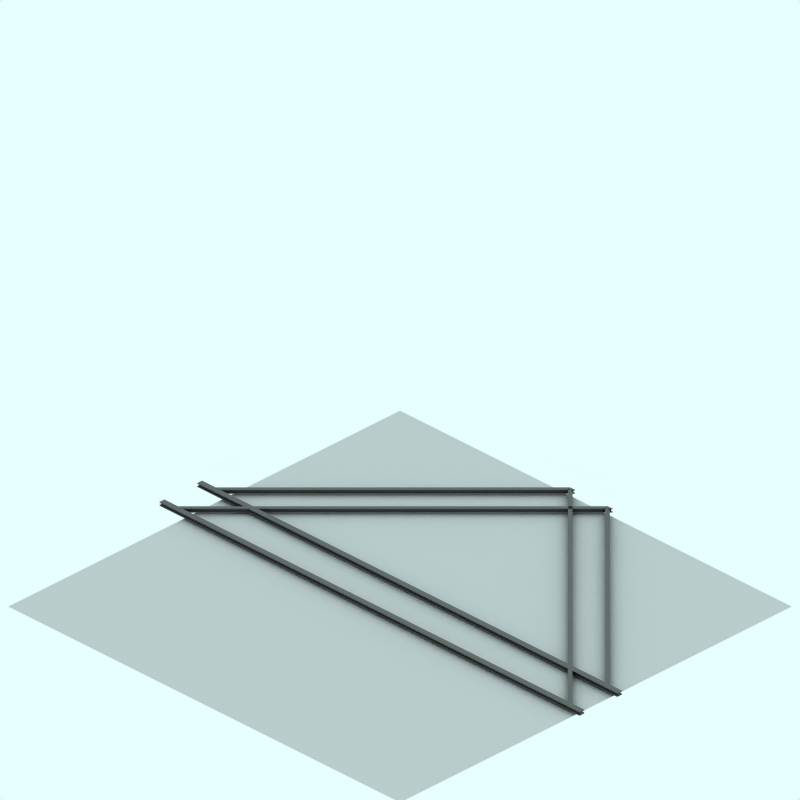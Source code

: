 # Source: tram.new.blend  (saved by Blender 2.48.1; exported with 4.5.12 LTS)
import bpy
from mathutils import Matrix  # noqa: F401  (used for matrix-valued properties, if any)

bpy.ops.wm.read_factory_settings(use_empty=True)
scene = bpy.context.scene
scene.name = 'Scene'

# ---- collections
col_collection_1 = bpy.data.collections.new('Collection 1'); scene.collection.children.link(col_collection_1)
col_collection_2 = bpy.data.collections.new('Collection 2'); scene.collection.children.link(col_collection_2)
col_collection_2.hide_render = True
col_collection_2.hide_viewport = True
col_collection_3 = bpy.data.collections.new('Collection 3'); scene.collection.children.link(col_collection_3)
col_collection_3.hide_render = True
col_collection_3.hide_viewport = True

# ---- materials (node trees are filled in below, after node groups)
mat_rail = bpy.data.materials.new('Rail')
mat_rail.alpha_threshold = 0.0
mat_rail.preview_render_type = 'FLAT'
mat_rail.diffuse_color = (0.3382, 0.3382, 0.3382, 1.0)
mat_rail.roughness = 0.5
mat_rail.line_color = (0.0, 0.0, 0.0, 1.0)
mat_railtop = bpy.data.materials.new('RailTop')
mat_railtop.alpha_threshold = 0.0
mat_railtop.preview_render_type = 'FLAT'
mat_railtop.diffuse_color = (0.4254, 0.4237, 0.4237, 1.0)
mat_railtop.roughness = 0.5
mat_railtop.line_color = (0.0, 0.0, 0.0, 1.0)
mat_transparent_001 = bpy.data.materials.new('Transparent.001')
mat_transparent_001.alpha_threshold = 0.0
mat_transparent_001.preview_render_type = 'FLAT'
mat_transparent_001.roughness = 0.5

# ---- material node trees

# ---- world
world_world = bpy.data.worlds.new('World'); scene.world = world_world
world_world.color = (0.9059, 1.0, 1.0)
world_world.use_sun_shadow = False
world_world.sun_shadow_jitter_overblur = 0.0
world_world.cycles.sampling_method = 'MANUAL'
world_world.cycles.sample_map_resolution = 256

# ---- cameras
cam_camera_001 = bpy.data.cameras.new('Camera.001')
cam_camera_001.type = 'ORTHO'
cam_camera_001.passepartout_alpha = 0.2
cam_camera_001.clip_end = 100.0
cam_camera_001.lens = 35.0
cam_camera_001.ortho_scale = 12.0
cam_camera_001.display_size = 5.91
cam_camera_001.show_passepartout = False
cam_camera_001.show_safe_areas = True
cam_camera_001.dof.focus_distance = 0.0
cam_camera_001.dof.aperture_fstop = 128.0

# ---- lights
light_lamp = bpy.data.lights.new('Lamp', 'SUN')
light_lamp.transmission_factor = 0.0
light_lamp.angle = 1.571
light_lamp.energy = 0.028
light_lamp.shadow_buffer_clip_start = 0.5
light_lamp.shadow_soft_size = 1.0
light_lamp.shadow_cascade_max_distance = 1000.0
light_lamp.cycles.use_multiple_importance_sampling = False

# ---- meshes
me_cube_170 = bpy.data.meshes.new('Cube.170')
me_cube_170.from_pydata([(0.4, 0.34, 4.11), (0.4, 0.32, 4.11), (0.3, 0.32, 4.11), (0.3, 0.34, 4.11), (0.3667, 0.34, 4.11), (0.3333, 0.34, 4.11), (0.3333, 0.4, 4.11), (0.3667, 0.4, 4.11), (0.3, 0.4, 4.11), (0.3, 0.42, 4.11), (0.4, 0.42, 4.11), (0.4, 0.4, 4.11), (-4.26, 0.4, -0.55), (-4.26, 0.42, -0.55), (-4.26, 0.42, -0.45), (-4.26, 0.4, -0.45), (-4.26, 0.4, -0.5166), (-4.26, 0.4, -0.4833), (-4.26, 0.34, -0.4833), (-4.26, 0.34, -0.5166), (-4.26, 0.34, -0.45), (-4.26, 0.32, -0.45), (-4.26, 0.32, -0.55), (-4.26, 0.34, -0.55)], [], [(4, 5, 2, 1), (0, 4, 1), (5, 3, 2), (5, 4, 7, 6), (6, 8, 9), (11, 7, 10), (7, 6, 9, 10), (8, 6, 17, 15), (7, 11, 12, 16), (11, 10, 13, 12), (10, 9, 14, 13), (9, 8, 15, 14), (7, 4, 19, 16), (5, 6, 17, 18), (3, 5, 18, 20), (4, 0, 23, 19), (2, 3, 20, 21), (1, 2, 21, 22), (0, 1, 22, 23), (21, 18, 19, 22), (22, 19, 23), (21, 20, 18), (16, 19, 18, 17), (14, 15, 17), (13, 16, 12), (14, 17, 16, 13)])
me_cube_170.polygons.foreach_set('material_index', [0, 0, 0, 0, 0, 0, 0, 0, 0, 0, 1, 0, 0, 0, 0, 0, 0, 0, 0, 0, 0, 0, 0, 0, 0, 0])
me_cube_170.materials.append(mat_rail)
me_cube_170.materials.append(mat_railtop)
me_cube_170.use_remesh_preserve_volume = False
me_cube_170.use_remesh_preserve_attributes = False
me_cube_170.use_mirror_vertex_groups = False
me_cube_170.update()
me_cube_169 = bpy.data.meshes.new('Cube.169')
me_cube_169.from_pydata([(-0.4, 0.34, 4.11), (-0.4, 0.32, 4.11), (-0.5, 0.32, 4.11), (-0.5, 0.34, 4.11), (-0.4333, 0.34, 4.11), (-0.4667, 0.34, 4.11), (-0.4667, 0.4, 4.11), (-0.4333, 0.4, 4.11), (-0.5, 0.4, 4.11), (-0.5, 0.42, 4.11), (-0.4, 0.42, 4.11), (-0.4, 0.4, 4.11), (-4.26, 0.4, 0.25), (-4.26, 0.42, 0.25), (-4.26, 0.42, 0.35), (-4.26, 0.4, 0.35), (-4.26, 0.4, 0.2834), (-4.26, 0.4, 0.3167), (-4.26, 0.34, 0.3167), (-4.26, 0.34, 0.2834), (-4.26, 0.34, 0.35), (-4.26, 0.32, 0.35), (-4.26, 0.32, 0.25), (-4.26, 0.34, 0.25)], [], [(4, 5, 2, 1), (0, 4, 1), (5, 3, 2), (5, 4, 7, 6), (6, 8, 9), (11, 7, 10), (7, 6, 9, 10), (8, 6, 17, 15), (7, 11, 12, 16), (11, 10, 13, 12), (10, 9, 14, 13), (9, 8, 15, 14), (7, 4, 19, 16), (5, 6, 17, 18), (3, 5, 18, 20), (4, 0, 23, 19), (2, 3, 20, 21), (1, 2, 21, 22), (0, 1, 22, 23), (21, 18, 19, 22), (22, 19, 23), (21, 20, 18), (16, 19, 18, 17), (14, 15, 17), (13, 16, 12), (14, 17, 16, 13)])
me_cube_169.polygons.foreach_set('material_index', [0, 0, 0, 0, 0, 0, 0, 0, 0, 0, 1, 0, 0, 0, 0, 0, 0, 0, 0, 0, 0, 0, 0, 0, 0, 0])
me_cube_169.materials.append(mat_rail)
me_cube_169.materials.append(mat_railtop)
me_cube_169.use_remesh_preserve_volume = False
me_cube_169.use_remesh_preserve_attributes = False
me_cube_169.use_mirror_vertex_groups = False
me_cube_169.update()
me_cube_144 = bpy.data.meshes.new('Cube.144')
me_cube_144.from_pydata([(-0.3, 0.34, 4.05), (-0.3, 0.32, 4.05), (-0.4, 0.32, 4.05), (-0.4, 0.34, 4.05), (-0.3333, 0.34, 4.05), (-0.3667, 0.34, 4.05), (-0.3667, 0.4, 4.05), (-0.3333, 0.4, 4.05), (-0.4, 0.4, 4.05), (-0.4, 0.42, 4.05), (-0.3, 0.42, 4.05), (-0.3, 0.4, 4.05), (-4.11, 0.4, 0.25), (-4.11, 0.42, 0.25), (-4.11, 0.42, 0.35), (-4.11, 0.4, 0.35), (-4.11, 0.4, 0.2834), (-4.11, 0.4, 0.3167), (-4.11, 0.34, 0.3167), (-4.11, 0.34, 0.2834), (-4.11, 0.34, 0.35), (-4.11, 0.32, 0.35), (-4.11, 0.32, 0.25), (-4.11, 0.34, 0.25)], [], [(4, 5, 2, 1), (0, 4, 1), (5, 3, 2), (5, 4, 7, 6), (6, 8, 9), (11, 7, 10), (7, 6, 9, 10), (8, 6, 17, 15), (7, 11, 12, 16), (11, 10, 13, 12), (10, 9, 14, 13), (9, 8, 15, 14), (7, 4, 19, 16), (5, 6, 17, 18), (3, 5, 18, 20), (4, 0, 23, 19), (2, 3, 20, 21), (1, 2, 21, 22), (0, 1, 22, 23), (21, 18, 19, 22), (22, 19, 23), (21, 20, 18), (16, 19, 18, 17), (14, 15, 17), (13, 16, 12), (14, 17, 16, 13)])
me_cube_144.polygons.foreach_set('material_index', [0, 0, 0, 0, 0, 0, 0, 0, 0, 0, 1, 0, 0, 0, 0, 0, 0, 0, 0, 0, 0, 0, 0, 0, 0, 0])
me_cube_144.materials.append(mat_rail)
me_cube_144.materials.append(mat_railtop)
me_cube_144.use_remesh_preserve_volume = False
me_cube_144.use_remesh_preserve_attributes = False
me_cube_144.use_mirror_vertex_groups = False
me_cube_144.update()
me_cube_143 = bpy.data.meshes.new('Cube.143')
me_cube_143.from_pydata([(0.5, 0.34, 4.06), (0.5, 0.32, 4.06), (0.4, 0.32, 4.06), (0.4, 0.34, 4.06), (0.4667, 0.34, 4.06), (0.4333, 0.34, 4.06), (0.4333, 0.4, 4.06), (0.4667, 0.4, 4.06), (0.4, 0.4, 4.06), (0.4, 0.42, 4.06), (0.5, 0.42, 4.06), (0.5, 0.4, 4.06), (-4.11, 0.4, -0.55), (-4.11, 0.42, -0.55), (-4.11, 0.42, -0.45), (-4.11, 0.4, -0.45), (-4.11, 0.4, -0.5166), (-4.11, 0.4, -0.4833), (-4.11, 0.34, -0.4833), (-4.11, 0.34, -0.5166), (-4.11, 0.34, -0.45), (-4.11, 0.32, -0.45), (-4.11, 0.32, -0.55), (-4.11, 0.34, -0.55)], [], [(4, 5, 2, 1), (0, 4, 1), (5, 3, 2), (5, 4, 7, 6), (6, 8, 9), (11, 7, 10), (7, 6, 9, 10), (8, 6, 17, 15), (7, 11, 12, 16), (11, 10, 13, 12), (10, 9, 14, 13), (9, 8, 15, 14), (7, 4, 19, 16), (5, 6, 17, 18), (3, 5, 18, 20), (4, 0, 23, 19), (2, 3, 20, 21), (1, 2, 21, 22), (0, 1, 22, 23), (21, 18, 19, 22), (22, 19, 23), (21, 20, 18), (16, 19, 18, 17), (14, 15, 17), (13, 16, 12), (14, 17, 16, 13)])
me_cube_143.polygons.foreach_set('material_index', [0, 0, 0, 0, 0, 0, 0, 0, 0, 0, 1, 0, 0, 0, 0, 0, 0, 0, 0, 0, 0, 0, 0, 0, 0, 0])
me_cube_143.materials.append(mat_rail)
me_cube_143.materials.append(mat_railtop)
me_cube_143.use_remesh_preserve_volume = False
me_cube_143.use_remesh_preserve_attributes = False
me_cube_143.use_mirror_vertex_groups = False
me_cube_143.update()
me_cube_078 = bpy.data.meshes.new('Cube.078')
me_cube_078.from_pydata([(-0.25, 0.34, 4.55), (-0.25, 0.32, 4.55), (-0.35, 0.32, 4.55), (-0.35, 0.34, 4.55), (-0.2833, 0.34, 4.55), (-0.3167, 0.34, 4.55), (-0.3167, 0.4, 4.55), (-0.2833, 0.4, 4.55), (-0.35, 0.4, 4.55), (-0.35, 0.42, 4.55), (-0.25, 0.42, 4.55), (-0.25, 0.4, 4.55), (-0.25, 0.4, -4.36), (-0.25, 0.42, -4.36), (-0.35, 0.42, -4.36), (-0.35, 0.4, -4.36), (-0.2833, 0.4, -4.36), (-0.3167, 0.4, -4.36), (-0.3167, 0.34, -4.36), (-0.2833, 0.34, -4.36), (-0.35, 0.34, -4.36), (-0.35, 0.32, -4.36), (-0.25, 0.32, -4.36), (-0.25, 0.34, -4.36)], [], [(4, 5, 2, 1), (0, 4, 1), (5, 3, 2), (5, 4, 7, 6), (6, 8, 9), (11, 7, 10), (7, 6, 9, 10), (8, 6, 17, 15), (7, 11, 12, 16), (11, 10, 13, 12), (10, 9, 14, 13), (9, 8, 15, 14), (7, 4, 19, 16), (5, 6, 17, 18), (3, 5, 18, 20), (4, 0, 23, 19), (2, 3, 20, 21), (1, 2, 21, 22), (0, 1, 22, 23), (21, 18, 19, 22), (22, 19, 23), (21, 20, 18), (16, 19, 18, 17), (14, 15, 17), (13, 16, 12), (14, 17, 16, 13)])
me_cube_078.polygons.foreach_set('material_index', [0, 0, 0, 0, 0, 0, 0, 0, 0, 0, 1, 0, 0, 0, 0, 0, 0, 0, 0, 0, 0, 0, 0, 0, 0, 0])
me_cube_078.materials.append(mat_rail)
me_cube_078.materials.append(mat_railtop)
me_cube_078.use_remesh_preserve_volume = False
me_cube_078.use_remesh_preserve_attributes = False
me_cube_078.use_mirror_vertex_groups = False
me_cube_078.update()
me_cube_077 = bpy.data.meshes.new('Cube.077')
me_cube_077.from_pydata([(0.55, 0.34, 4.55), (0.55, 0.32, 4.55), (0.45, 0.32, 4.55), (0.45, 0.34, 4.55), (0.5167, 0.34, 4.55), (0.4833, 0.34, 4.55), (0.4833, 0.4, 4.55), (0.5167, 0.4, 4.55), (0.45, 0.4, 4.55), (0.45, 0.42, 4.55), (0.55, 0.42, 4.55), (0.55, 0.4, 4.55), (0.55, 0.4, -4.36), (0.55, 0.42, -4.36), (0.45, 0.42, -4.36), (0.45, 0.4, -4.36), (0.5167, 0.4, -4.36), (0.4833, 0.4, -4.36), (0.4833, 0.34, -4.36), (0.5167, 0.34, -4.36), (0.45, 0.34, -4.36), (0.45, 0.32, -4.36), (0.55, 0.32, -4.36), (0.55, 0.34, -4.36)], [], [(4, 5, 2, 1), (0, 4, 1), (5, 3, 2), (5, 4, 7, 6), (6, 8, 9), (11, 7, 10), (7, 6, 9, 10), (8, 6, 17, 15), (7, 11, 12, 16), (11, 10, 13, 12), (10, 9, 14, 13), (9, 8, 15, 14), (7, 4, 19, 16), (5, 6, 17, 18), (3, 5, 18, 20), (4, 0, 23, 19), (2, 3, 20, 21), (1, 2, 21, 22), (0, 1, 22, 23), (21, 18, 19, 22), (22, 19, 23), (21, 20, 18), (16, 19, 18, 17), (14, 15, 17), (13, 16, 12), (14, 17, 16, 13)])
me_cube_077.polygons.foreach_set('material_index', [0, 0, 0, 0, 0, 0, 0, 0, 0, 0, 1, 0, 0, 0, 0, 0, 0, 0, 0, 0, 0, 0, 0, 0, 0, 0])
me_cube_077.materials.append(mat_rail)
me_cube_077.materials.append(mat_railtop)
me_cube_077.use_remesh_preserve_volume = False
me_cube_077.use_remesh_preserve_attributes = False
me_cube_077.use_mirror_vertex_groups = False
me_cube_077.update()
me_plane = bpy.data.meshes.new('Plane')
me_plane.from_pydata([(4.235, 4.043, -2.226), (4.235, -4.267, -2.226), (-4.075, -4.267, -2.226), (-4.075, 4.043, -2.226)], [], [(0, 3, 2, 1)])
me_plane.materials.append(mat_transparent_001)
me_plane.use_remesh_preserve_volume = False
me_plane.use_remesh_preserve_attributes = False
me_plane.use_mirror_vertex_groups = False
me_plane.update()
me_sphere = bpy.data.meshes.new('Sphere')
me_sphere.from_pydata([(-1.333e-06, 1.25e-06, 31.62), (-22.88, 16.62, 14.14), (8.74, 26.9, 14.14), (28.28, 4.856e-07, 14.14), (-8.74, 26.9, -14.14), (22.88, 16.62, -14.14), (-28.28, -7.508e-07, -14.14), (1.432e-06, -1.515e-06, -31.62), (-13.45, 9.772, 26.9), (5.137, 15.81, 26.9), (-8.313, 25.58, 16.63), (-26.9, 5.941e-07, 16.63), (16.63, 1.043e-06, 26.9), (21.76, 15.81, 16.63), (-30.08, 9.772, -1.941e-06), (-18.59, 25.58, -2.13e-06), (4.973e-08, 31.62, -1.581e-06), (18.59, 25.58, -5.047e-07), (30.08, 9.772, 6.886e-07), (-21.76, 15.81, -16.63), (8.313, 25.58, -16.63), (26.9, -8.593e-07, -16.63), (-16.63, -1.308e-06, -26.9), (-5.137, 15.81, -26.9), (13.45, 9.772, -26.9), (-24.33, 17.68, -2.035e-06), (-20.73, 21.1, 7.071), (-21.46, 21.63, -2.082e-06), (-19.66, 23.34, 3.536), (-22.53, 19.39, 3.536), (-22.9, 19.65, -2.059e-06), (-20.02, 23.61, -2.106e-06), (-20.2, 22.22, 5.303), (-19.12, 24.46, 1.768), (-21.63, 20.25, 5.303), (-23.43, 18.53, 1.768), (-20.56, 22.49, 1.768), (-21.1, 21.37, 3.536), (-22.0, 20.51, 1.768), (-22.18, 20.64, -2.071e-06), (-20.74, 22.62, -2.094e-06), (-19.93, 22.78, 4.419), (-19.39, 23.9, 2.652), (-22.08, 19.82, 4.419), (-22.98, 18.96, 2.652), (-21.01, 22.06, 0.8839), (-20.11, 22.92, 2.652), (-21.82, 20.38, 3.536), (-20.38, 22.36, 3.536), (-21.73, 21.07, 0.8839), (-22.26, 19.95, 2.652), (-20.29, 23.05, 0.8839), (-19.57, 24.04, 0.8839), (-19.84, 23.48, 1.768), (-20.83, 21.93, 2.652), (-21.55, 20.94, 2.652), (-21.28, 21.5, 1.768), (-23.16, 19.09, 0.8839), (-22.45, 20.08, 0.8839), (-22.71, 19.52, 1.768), (-21.37, 20.81, 4.419), (-20.65, 21.8, 4.419), (-20.92, 21.24, 5.303), (-6.725, 4.886, 29.26), (-18.17, 13.2, 20.52), (2.569, 7.906, 29.26), (6.939, 21.36, 20.52), (0.2137, 26.24, 15.38), (-15.6, 21.1, 15.38), (-24.89, 8.312, 15.38), (-29.18, 4.886, -7.071), (-26.48, 13.2, 7.071), (-13.66, 26.24, -7.071), (4.37, 29.26, 7.071), (-4.37, 29.26, -7.071), (13.66, 26.24, 7.071), (20.73, 21.1, -7.071), (-25.02, 7.906, -15.38), (-15.25, 21.36, -15.38), (-0.2137, 26.24, -15.38), (15.6, 21.1, -15.38), (-22.45, -1.03e-06, -20.52), (-8.313, -1.412e-06, -29.26), (-6.939, 21.36, -20.52), (-2.569, 7.906, -29.26), (18.17, 13.2, -20.52), (6.725, 4.886, -29.26), (-10.88, 17.68, 21.76), (-4.156, 12.79, 26.9), (-1.588, 20.7, 21.76), (-20.17, 4.886, 21.76), (-28.49, 4.886, 8.313), (-4.156, 28.6, 8.313), (-13.45, 25.58, 8.313), (-9.294, 28.6, -1.855e-06), (-25.92, 12.79, -8.313), (-20.17, 20.7, -8.313), (4.156, 28.6, -8.313), (9.294, 28.6, -1.043e-06), (13.45, 25.58, -8.313), (-13.45, 15.81, -21.76), (-19.19, 7.906, -21.76), (-10.88, 7.906, -26.9), (10.88, 17.68, -21.76), (1.588, 20.7, -21.76), (4.156, 12.79, -26.9), (-19.08, 24.81, 0.4419)], [], [(9, 13, 12), (3, 12, 13), (18, 3, 13), (13, 17, 18), (21, 18, 5), (30, 25, 19), (26, 32, 10), (25, 35, 1), (34, 26, 1), (31, 40, 19), (40, 27, 19), (27, 39, 19), (39, 30, 19), (32, 41, 10), (41, 28, 10), (28, 42, 10), (42, 33, 10), (51, 36, 45), (45, 40, 51), (31, 51, 40), (40, 45, 27), (51, 31, 52), (52, 53, 51), (36, 51, 53), (53, 52, 33), (42, 28, 46), (46, 53, 42), (33, 42, 53), (53, 46, 36), (54, 36, 46), (46, 48, 54), (37, 54, 48), (48, 46, 28), (54, 37, 55), (55, 56, 54), (36, 54, 56), (56, 55, 38), (49, 27, 45), (45, 56, 49), (38, 49, 56), (56, 45, 36), (50, 38, 55), (55, 47, 50), (29, 50, 47), (47, 55, 37), (30, 57, 25), (57, 35, 25), (57, 30, 58), (58, 59, 57), (35, 57, 59), (59, 58, 38), (50, 29, 44), (44, 59, 50), (38, 50, 59), (59, 44, 35), (49, 38, 58), (58, 39, 49), (27, 49, 39), (39, 58, 30), (60, 34, 43), (43, 47, 60), (37, 60, 47), (47, 43, 29), (60, 37, 61), (61, 62, 60), (34, 60, 62), (62, 61, 32), (34, 62, 26), (62, 32, 26), (41, 32, 61), (61, 48, 41), (28, 41, 48), (48, 61, 37), (35, 44, 1), (44, 29, 1), (29, 43, 1), (43, 34, 1), (68, 10, 87), (87, 64, 68), (1, 68, 64), (64, 87, 8), (88, 8, 87), (87, 89, 88), (9, 88, 89), (89, 87, 10), (67, 2, 66), (66, 89, 67), (10, 67, 89), (89, 66, 9), (88, 9, 65), (65, 63, 88), (8, 88, 63), (65, 0, 63), (90, 11, 69), (69, 64, 90), (8, 90, 64), (64, 69, 1), (9, 66, 13), (66, 2, 13), (0, 65, 12), (65, 9, 12), (91, 14, 71), (71, 69, 91), (11, 91, 69), (69, 71, 1), (92, 16, 73), (73, 67, 92), (10, 92, 67), (67, 73, 2), (92, 10, 93), (93, 94, 92), (16, 92, 94), (94, 93, 15), (72, 4, 74), (74, 94, 72), (15, 72, 94), (94, 74, 16), (17, 76, 18), (76, 5, 18), (2, 75, 13), (75, 17, 13), (77, 19, 95), (95, 70, 77), (6, 77, 70), (70, 95, 14), (78, 4, 72), (72, 96, 78), (19, 78, 96), (96, 72, 15), (79, 20, 97), (97, 74, 79), (4, 79, 74), (74, 97, 16), (98, 16, 97), (97, 99, 98), (17, 98, 99), (99, 97, 20), (80, 5, 76), (76, 99, 80), (20, 80, 99), (99, 76, 17), (98, 17, 75), (75, 73, 98), (16, 98, 73), (73, 75, 2), (100, 23, 83), (83, 78, 100), (19, 100, 78), (78, 83, 4), (100, 19, 101), (101, 102, 100), (23, 100, 102), (102, 101, 22), (82, 7, 84), (84, 102, 82), (22, 82, 102), (102, 84, 23), (81, 22, 101), (101, 77, 81), (6, 81, 77), (77, 101, 19), (103, 24, 85), (85, 80, 103), (20, 103, 80), (80, 85, 5), (103, 20, 104), (104, 105, 103), (24, 103, 105), (105, 104, 23), (84, 7, 86), (86, 105, 84), (23, 84, 105), (105, 86, 24), (83, 23, 104), (104, 79, 83), (4, 83, 79), (79, 104, 20), (5, 85, 21), (85, 24, 21), (14, 95, 25), (95, 19, 25), (1, 71, 25), (71, 14, 25), (10, 68, 26), (68, 1, 26), (19, 96, 31), (96, 15, 31), (15, 93, 33), (93, 10, 33), (52, 106, 33), (106, 15, 33), (15, 106, 31), (106, 52, 31)])
me_sphere.use_remesh_preserve_volume = False
me_sphere.use_remesh_preserve_attributes = False
me_sphere.use_mirror_vertex_groups = False
me_sphere.update()

# ---- objects
ob_cube_133 = bpy.data.objects.new('Cube.133', me_cube_170)
ob_cube_132 = bpy.data.objects.new('Cube.132', me_cube_169)
ob_cube_107 = bpy.data.objects.new('Cube.107', me_cube_144)
ob_cube_106 = bpy.data.objects.new('Cube.106', me_cube_143)
ob_cube_075 = bpy.data.objects.new('Cube.075', me_cube_078)
ob_cube_074 = bpy.data.objects.new('Cube.074', me_cube_077)
ob_plane = bpy.data.objects.new('Plane', me_plane)
ob_camera = bpy.data.objects.new('Camera', cam_camera_001)
ob_sphere = bpy.data.objects.new('Sphere', me_sphere)
ob_lamp_001 = bpy.data.objects.new('Lamp.001', light_lamp)

# ---- transforms, parenting, visibility, modifiers, constraints
ob_cube_133.location = (0.0, 0.0, -0.2473)
ob_cube_133.rotation_euler = (1.571, -0.0, -0.0)
ob_cube_133.scale = (1.0, 0.6687, -1.0)
ob_cube_133.lock_rotations_4d = False
ob_cube_133.empty_display_type = 'ARROWS'
ob_cube_133.color = (0.0, 0.0, 0.0, 1.0)
ob_cube_133.lineart.crease_threshold = 0.0
ob_cube_132.location = (0.0, 0.0, -0.2473)
ob_cube_132.rotation_euler = (1.571, -0.0, -0.0)
ob_cube_132.scale = (1.0, 0.6687, -1.0)
ob_cube_132.lock_rotations_4d = False
ob_cube_132.empty_display_type = 'ARROWS'
ob_cube_132.color = (0.0, 0.0, 0.0, 1.0)
ob_cube_132.lineart.crease_threshold = 0.0
ob_cube_107.location = (0.0, 0.0, -0.2473)
ob_cube_107.rotation_euler = (1.571, -0.0, -0.0)
ob_cube_107.scale = (-1.0, 0.6687, -1.0)
ob_cube_107.lock_rotations_4d = False
ob_cube_107.empty_display_type = 'ARROWS'
ob_cube_107.color = (0.0, 0.0, 0.0, 1.0)
ob_cube_107.lineart.crease_threshold = 0.0
ob_cube_106.location = (0.0, 0.0, -0.2473)
ob_cube_106.rotation_euler = (1.571, -0.0, -0.0)
ob_cube_106.scale = (-1.0, 0.6687, -1.0)
ob_cube_106.lock_rotations_4d = False
ob_cube_106.empty_display_type = 'ARROWS'
ob_cube_106.color = (0.0, 0.0, 0.0, 1.0)
ob_cube_106.lineart.crease_threshold = 0.0
ob_cube_075.location = (0.0, 0.0, -0.2473)
ob_cube_075.rotation_euler = (1.571, -0.0, -1.571)
ob_cube_075.scale = (1.0, 0.6687, 1.0)
ob_cube_075.lock_rotations_4d = False
ob_cube_075.empty_display_type = 'ARROWS'
ob_cube_075.color = (0.0, 0.0, 0.0, 1.0)
ob_cube_075.lineart.crease_threshold = 0.0
ob_cube_074.location = (0.0, 0.0, -0.2473)
ob_cube_074.rotation_euler = (1.571, -0.0, -1.571)
ob_cube_074.scale = (1.0, 0.6687, 1.0)
ob_cube_074.lock_rotations_4d = False
ob_cube_074.empty_display_type = 'ARROWS'
ob_cube_074.color = (0.0, 0.0, 0.0, 1.0)
ob_cube_074.lineart.crease_threshold = 0.0
ob_cube_074.material_slots[1].link = 'OBJECT'; ob_cube_074.material_slots[1].material = mat_railtop
ob_plane.location = (0.01551, 0.01694, 1.419)
ob_plane.scale = (1.0, 1.0, 0.6687)
ob_plane.lock_rotations_4d = False
ob_plane.empty_display_type = 'ARROWS'
ob_plane.color = (0.0, 0.0, 0.0, 1.0)
ob_plane.lineart.crease_threshold = 0.0
ob_camera.location = (10.0, -10.0, 11.6)
ob_camera.rotation_euler = (1.047, 0.0, 0.7854)
ob_camera.lock_rotations_4d = False
ob_camera.empty_display_type = 'ARROWS'
ob_camera.color = (0.0, 0.0, 0.0, 1.0)
ob_camera.lineart.crease_threshold = 0.0
ob_sphere.location = (-0.02993, 0.1261, 0.07312)
ob_sphere.rotation_euler = (1.571, -0.0, 1.571)
ob_sphere.lock_rotations_4d = False
ob_sphere.empty_display_type = 'ARROWS'
ob_sphere.color = (0.0, 0.0, 0.0, 1.0)
ob_sphere.show_instancer_for_render = False
ob_sphere.instance_type = 'VERTS'
ob_sphere.use_instance_vertices_rotation = True
ob_sphere.lineart.crease_threshold = 0.0
ob_lamp_001.parent = ob_sphere
ob_lamp_001.matrix_parent_inverse = Matrix(((-4.371e-08, 1.0, -2.118e-22, -0.1261), (4.371e-08, 1.911e-15, 1.0, -0.07312), (1.0, 4.371e-08, -4.371e-08, 0.02993), (0.0, 0.0, 0.0, 1.0)))
ob_lamp_001.location = (-0.02993, 0.1261, 0.07312)
ob_lamp_001.rotation_euler = (1.571, -0.0, 1.571)
ob_lamp_001.lock_rotations_4d = False
ob_lamp_001.empty_display_type = 'ARROWS'
ob_lamp_001.color = (0.0, 0.0, 0.0, 1.0)
ob_lamp_001.lineart.crease_threshold = 0.0

# ---- collection membership
col_collection_1.objects.link(ob_cube_133)
col_collection_1.objects.link(ob_cube_132)
col_collection_1.objects.link(ob_cube_107)
col_collection_1.objects.link(ob_cube_106)
col_collection_1.objects.link(ob_cube_075)
col_collection_1.objects.link(ob_cube_074)
col_collection_1.objects.link(ob_plane)
col_collection_2.objects.link(ob_camera)
col_collection_3.objects.link(ob_sphere)
col_collection_3.objects.link(ob_lamp_001)

# ---- scene / render settings (as saved in the file)
scene.camera = ob_camera
scene.frame_start = 1; scene.frame_end = 250; scene.frame_set(11)
scene.render.engine = 'BLENDER_EEVEE_NEXT'
scene.render.image_settings.color_mode = 'RGB'
scene.render.image_settings.compression = 90
scene.render.resolution_x = 128
scene.render.resolution_y = 128
scene.render.pixel_aspect_x = 100.0
scene.render.pixel_aspect_y = 100.0
scene.render.fps = 25
scene.render.dither_intensity = 0.0
scene.render.use_compositing = False
scene.render.use_sequencer = False
scene.render.bake_margin = 2
scene.render.bake_bias = 0.0
scene.render.use_stamp_time = False
scene.render.use_stamp_date = False
scene.render.use_stamp_frame = False
scene.render.use_stamp_camera = False
scene.render.use_stamp_scene = False
scene.render.use_stamp_filename = False
scene.render.use_stamp_render_time = False
scene.render.stamp_font_size = 0
scene.cycles.use_denoising = False
scene.cycles.samples = 10
scene.cycles.sampling_pattern = 'TABULATED_SOBOL'
scene.cycles.light_sampling_threshold = 0.0
scene.cycles.use_adaptive_sampling = False
scene.cycles.use_light_tree = False
scene.cycles.blur_glossy = 0.0
scene.cycles.volume_bounces = 1
scene.cycles.pixel_filter_type = 'GAUSSIAN'
scene.cycles.sample_clamp_indirect = 0.0
scene.view_settings.view_transform = 'Raw'
bpy.context.view_layer.update()
